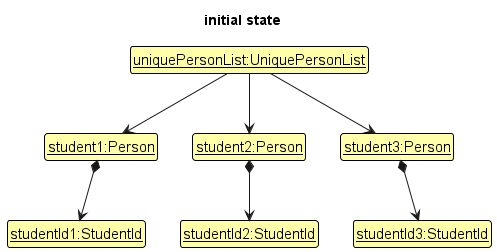

The diagram above was rendered by PlantUML. Its source (embedded in the PNG):
@startuml
'https://plantuml.com/class-diagram

!include style.puml
skinparam ClassFontColor #000000
skinparam ClassBorderColor #000000
skinparam ClassBackgroundColor #FFFFAA

title initial state

class uniquePersonList as "<u>uniquePersonList:UniquePersonList</u>"
class student1 as "<u>student1:Person</u>"
class student2 as "<u>student2:Person</u>"
class student3 as "<u>student3:Person</u>"
class studentId1  as "<u>studentId1:StudentId</u>" {
    id = "A0123456X"
}
class studentId2 as "<u>studentId2:StudentId</u>"{
    id = "A0123456D"
}
class studentId3 as "<u>studentId3:StudentId</u>"{
    id = "A0123456A"
}
student1 -[hidden]right-> student2
student2 -[hidden]right-> student3

uniquePersonList -down-> student1
uniquePersonList -down-> student2
uniquePersonList -down-> student3

student1 *-down-> studentId1
student2 *-down-> studentId2
student3 *-down-> studentId3

@enduml